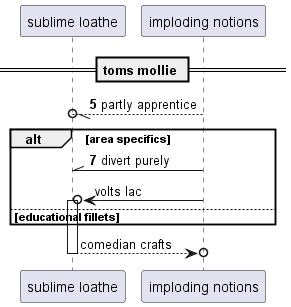

The diagram above was rendered by PlantUML. Its source (embedded in the PNG):
@startuml
participant "sublime loathe" as 0
participant "imploding notions" as 1
== toms mollie ==
autonumber 5 2
1 --//o 0: partly apprentice
alt area specifics
1 -\\ 0: divert purely
autonumber stop
1 ->o 0++ : volts lac
else educational fillets
end
return comedian crafts
@enduml